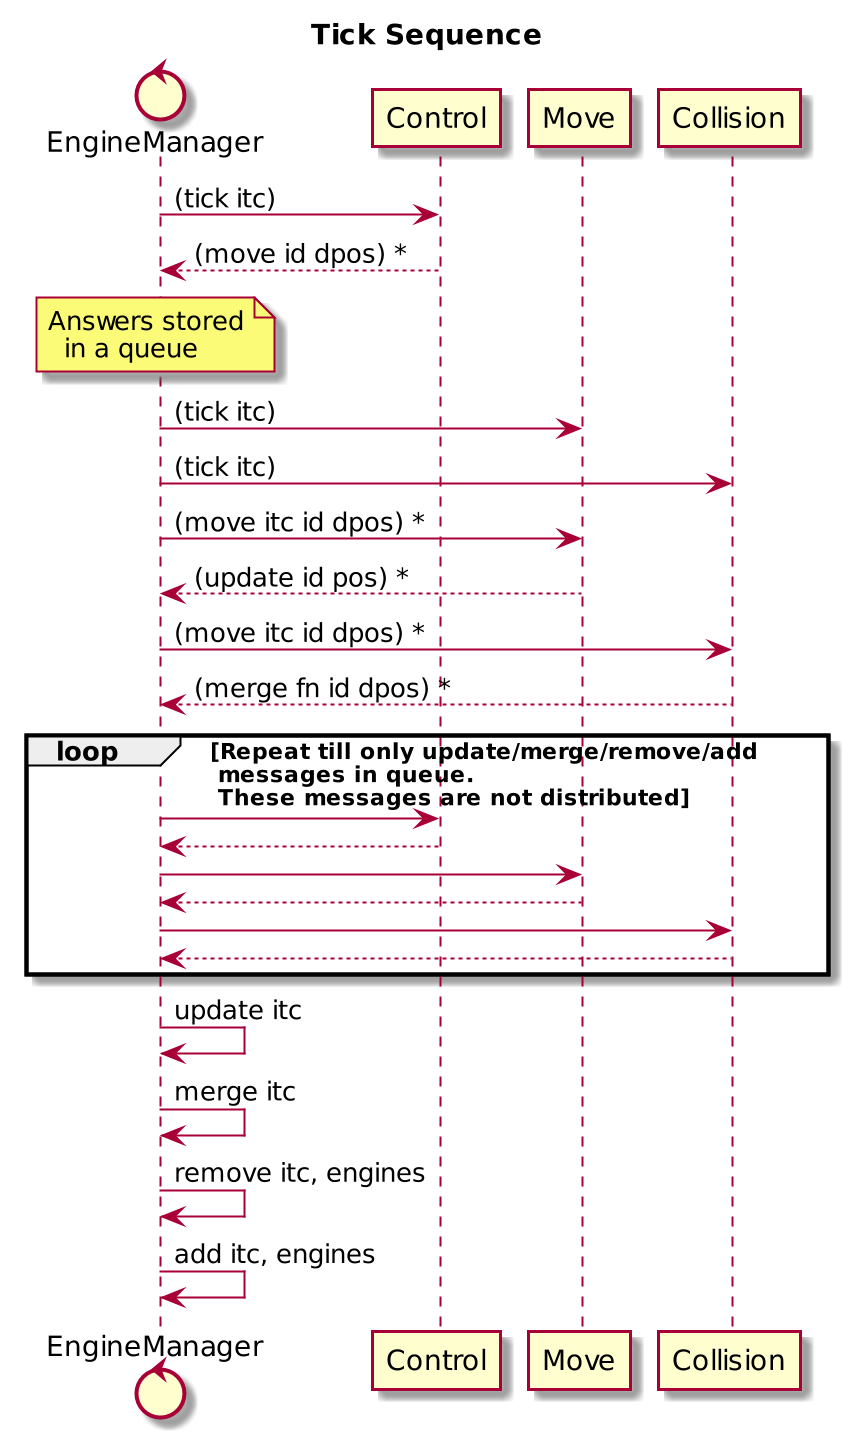

The diagram above was rendered by PlantUML. Its source (embedded in the PNG):
@startuml
title Tick Sequence
scale 2

control EngineManager as e

e->Control: (tick itc)
Control-->e: (move id dpos) *
note over e: Answers stored\n  in a queue
e->Move: (tick itc)
e->Collision: (tick itc)
e->Move: (move itc id dpos) *
Move-->e: (update id pos) *
e->Collision: (move itc id dpos) *
Collision-->e: (merge fn id dpos) *
loop Repeat till only update/merge/remove/add\n messages in queue.\n These messages are not distributed
    e->Control
    e<--Control
    e->Move
    e<--Move
    e->Collision
    e<--Collision
end
e->e: update itc
e->e: merge itc
e->e: remove itc, engines
e->e: add itc, engines
@enduml